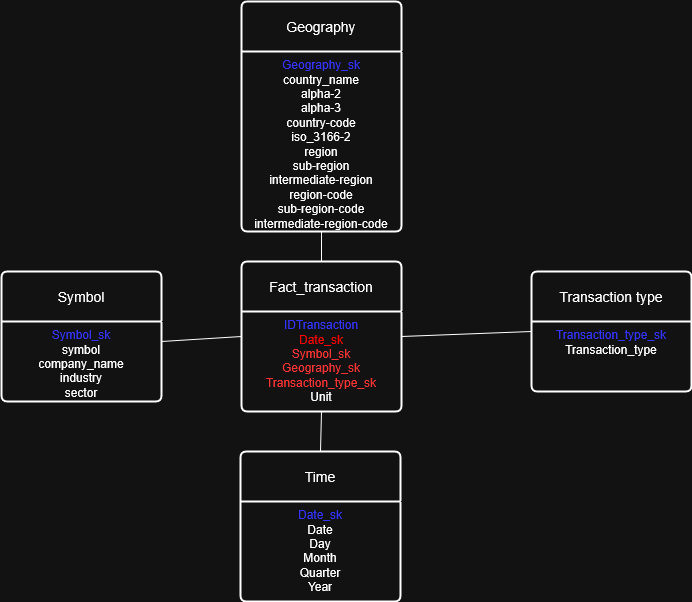

The diagram above was exported from draw.io. Its source (the exported page's mxGraphModel, read from the mxfile embedded in the PNG):
<mxGraphModel dx="1114" dy="657" grid="1" gridSize="10" guides="1" tooltips="1" connect="1" arrows="1" fold="1" page="1" pageScale="1" pageWidth="827" pageHeight="1169" math="0" shadow="0">
  <root>
    <mxCell id="0" />
    <mxCell id="1" parent="0" />
    <mxCell id="FiMSI4dsQM_DYxinIUCy-3" edge="1" parent="1" source="FiMSI4dsQM_DYxinIUCy-1" style="edgeStyle=none;rounded=0;orthogonalLoop=1;jettySize=auto;html=1;exitX=1;exitY=0.5;exitDx=0;exitDy=0;shape=wire;dashed=1;endArrow=none;endFill=0;">
      <mxGeometry relative="1" as="geometry">
        <mxPoint x="770" y="370" as="targetPoint" />
      </mxGeometry>
    </mxCell>
    <mxCell id="FiMSI4dsQM_DYxinIUCy-1" parent="1" style="swimlane;childLayout=stackLayout;horizontal=1;startSize=50;horizontalStack=0;rounded=1;fontSize=14;fontStyle=0;strokeWidth=2;resizeParent=0;resizeLast=1;shadow=0;dashed=0;align=center;arcSize=4;whiteSpace=wrap;html=1;" value="Fact_transaction" vertex="1">
      <mxGeometry height="150" width="160" x="480" y="300" as="geometry" />
    </mxCell>
    <mxCell id="FiMSI4dsQM_DYxinIUCy-2" parent="FiMSI4dsQM_DYxinIUCy-1" style="align=center;strokeColor=none;fillColor=none;spacingLeft=4;spacingRight=4;fontSize=12;verticalAlign=top;resizable=0;rotatable=0;part=1;html=1;whiteSpace=wrap;" value="&lt;div&gt;&lt;span style=&quot;color: light-dark(rgb(0, 0, 0), rgb(51, 51, 255));&quot;&gt;IDTransaction&lt;/span&gt;&lt;/div&gt;&lt;div&gt;&lt;span style=&quot;color: light-dark(rgb(0, 0, 0), rgb(255, 0, 0));&quot;&gt;Date_sk&lt;/span&gt;&lt;/div&gt;&lt;div&gt;&lt;span style=&quot;color: light-dark(transparent, rgb(255, 51, 51));&quot;&gt;Symbol_sk&lt;/span&gt;&lt;/div&gt;&lt;div&gt;&lt;span style=&quot;color: light-dark(rgb(0, 0, 0), rgb(255, 51, 51));&quot;&gt;Geography_sk&lt;/span&gt;&lt;/div&gt;&lt;div&gt;&lt;span style=&quot;color: light-dark(transparent, rgb(255, 51, 51));&quot;&gt;Transaction_type_sk&lt;/span&gt;&lt;/div&gt;&lt;div&gt;Unit&lt;/div&gt;" vertex="1">
      <mxGeometry height="100" width="160" y="50" as="geometry" />
    </mxCell>
    <mxCell id="FiMSI4dsQM_DYxinIUCy-4" parent="1" style="swimlane;childLayout=stackLayout;horizontal=1;startSize=50;horizontalStack=0;rounded=1;fontSize=14;fontStyle=0;strokeWidth=2;resizeParent=0;resizeLast=1;shadow=0;dashed=0;align=center;arcSize=4;whiteSpace=wrap;html=1;" value="Transaction type" vertex="1">
      <mxGeometry height="120" width="160" x="770" y="310" as="geometry" />
    </mxCell>
    <mxCell id="FiMSI4dsQM_DYxinIUCy-5" parent="FiMSI4dsQM_DYxinIUCy-4" style="align=center;strokeColor=none;fillColor=none;spacingLeft=4;spacingRight=4;fontSize=12;verticalAlign=top;resizable=0;rotatable=0;part=1;html=1;whiteSpace=wrap;" value="&lt;div&gt;&lt;span style=&quot;color: light-dark(rgb(0, 0, 0), rgb(51, 51, 255));&quot;&gt;Transaction_type_sk&lt;/span&gt;&lt;/div&gt;&lt;div&gt;Transaction_type&lt;/div&gt;" vertex="1">
      <mxGeometry height="70" width="160" y="50" as="geometry" />
    </mxCell>
    <mxCell id="FiMSI4dsQM_DYxinIUCy-14" edge="1" parent="1" source="FiMSI4dsQM_DYxinIUCy-10" style="edgeStyle=none;rounded=0;orthogonalLoop=1;jettySize=auto;html=1;exitX=0.5;exitY=0;exitDx=0;exitDy=0;entryX=0.5;entryY=1;entryDx=0;entryDy=0;endArrow=none;endFill=0;" target="FiMSI4dsQM_DYxinIUCy-2">
      <mxGeometry relative="1" as="geometry" />
    </mxCell>
    <mxCell id="FiMSI4dsQM_DYxinIUCy-10" parent="1" style="swimlane;childLayout=stackLayout;horizontal=1;startSize=50;horizontalStack=0;rounded=1;fontSize=14;fontStyle=0;strokeWidth=2;resizeParent=0;resizeLast=1;shadow=0;dashed=0;align=center;arcSize=4;whiteSpace=wrap;html=1;" value="Time" vertex="1">
      <mxGeometry height="150" width="160" x="479" y="490" as="geometry" />
    </mxCell>
    <mxCell id="FiMSI4dsQM_DYxinIUCy-11" parent="FiMSI4dsQM_DYxinIUCy-10" style="align=center;strokeColor=none;fillColor=none;spacingLeft=4;spacingRight=4;fontSize=12;verticalAlign=top;resizable=0;rotatable=0;part=1;html=1;whiteSpace=wrap;" value="&lt;div align=&quot;center&quot;&gt;&lt;span style=&quot;color: light-dark(rgb(0, 0, 0), rgb(51, 51, 255));&quot;&gt;Date_sk&lt;/span&gt;&lt;/div&gt;&lt;div align=&quot;center&quot;&gt;Date&lt;/div&gt;&lt;div align=&quot;center&quot;&gt;Day&lt;/div&gt;&lt;div align=&quot;center&quot;&gt;Month&lt;/div&gt;&lt;div align=&quot;center&quot;&gt;Quarter&lt;/div&gt;&lt;div align=&quot;center&quot;&gt;Year&lt;/div&gt;" vertex="1">
      <mxGeometry height="100" width="160" y="50" as="geometry" />
    </mxCell>
    <mxCell id="FiMSI4dsQM_DYxinIUCy-15" parent="1" style="swimlane;childLayout=stackLayout;horizontal=1;startSize=50;horizontalStack=0;rounded=1;fontSize=14;fontStyle=0;strokeWidth=2;resizeParent=0;resizeLast=1;shadow=0;dashed=0;align=center;arcSize=4;whiteSpace=wrap;html=1;" value="Symbol" vertex="1">
      <mxGeometry height="130" width="160" x="240" y="310" as="geometry" />
    </mxCell>
    <mxCell id="FiMSI4dsQM_DYxinIUCy-16" parent="FiMSI4dsQM_DYxinIUCy-15" style="align=center;strokeColor=none;fillColor=none;spacingLeft=4;spacingRight=4;fontSize=12;verticalAlign=top;resizable=0;rotatable=0;part=1;html=1;whiteSpace=wrap;" value="&lt;div align=&quot;center&quot;&gt;&lt;span style=&quot;color: light-dark(rgb(0, 0, 0), rgb(51, 51, 255));&quot;&gt;Symbol_sk&lt;/span&gt;&lt;/div&gt;&lt;div align=&quot;center&quot;&gt;symbol&lt;/div&gt;&lt;div align=&quot;center&quot;&gt;company_name&lt;/div&gt;&lt;div align=&quot;center&quot;&gt;industry&lt;/div&gt;&lt;div align=&quot;center&quot;&gt;sector&lt;/div&gt;" vertex="1">
      <mxGeometry height="80" width="160" y="50" as="geometry" />
    </mxCell>
    <mxCell id="FiMSI4dsQM_DYxinIUCy-17" edge="1" parent="1" source="FiMSI4dsQM_DYxinIUCy-2" style="edgeStyle=none;rounded=0;orthogonalLoop=1;jettySize=auto;html=1;exitX=0;exitY=0.25;exitDx=0;exitDy=0;entryX=1;entryY=0.25;entryDx=0;entryDy=0;endArrow=none;endFill=0;" target="FiMSI4dsQM_DYxinIUCy-16">
      <mxGeometry relative="1" as="geometry" />
    </mxCell>
    <mxCell id="FiMSI4dsQM_DYxinIUCy-18" parent="1" style="swimlane;childLayout=stackLayout;horizontal=1;startSize=50;horizontalStack=0;rounded=1;fontSize=14;fontStyle=0;strokeWidth=2;resizeParent=0;resizeLast=1;shadow=0;dashed=0;align=center;arcSize=4;whiteSpace=wrap;html=1;" value="Geography" vertex="1">
      <mxGeometry height="230" width="160" x="480" y="40" as="geometry" />
    </mxCell>
    <mxCell id="FiMSI4dsQM_DYxinIUCy-19" parent="FiMSI4dsQM_DYxinIUCy-18" style="align=center;strokeColor=none;fillColor=none;spacingLeft=4;spacingRight=4;fontSize=12;verticalAlign=top;resizable=0;rotatable=0;part=1;html=1;whiteSpace=wrap;" value="&lt;div&gt;&lt;span style=&quot;color: light-dark(rgb(0, 0, 0), rgb(51, 51, 255));&quot;&gt;Geography_sk&lt;/span&gt;&lt;/div&gt;&lt;div&gt;country_name&lt;/div&gt;&lt;div&gt;alpha-2&lt;/div&gt;&lt;div&gt;alpha-3&lt;/div&gt;&lt;div&gt;country-code&lt;/div&gt;&lt;div&gt;iso_3166-2&lt;/div&gt;&lt;div&gt;region&lt;/div&gt;&lt;div&gt;sub-region&lt;/div&gt;&lt;div&gt;intermediate-region&lt;/div&gt;&lt;div&gt;region-code&lt;/div&gt;&lt;div&gt;sub-region-code&lt;/div&gt;&lt;div&gt;intermediate-region-code&lt;/div&gt;&lt;div&gt;&lt;br&gt;&lt;/div&gt;&lt;div&gt;&lt;br&gt;&lt;/div&gt;" vertex="1">
      <mxGeometry height="180" width="160" y="50" as="geometry" />
    </mxCell>
    <mxCell id="FiMSI4dsQM_DYxinIUCy-21" edge="1" parent="1" source="FiMSI4dsQM_DYxinIUCy-19" style="edgeStyle=none;rounded=0;orthogonalLoop=1;jettySize=auto;html=1;exitX=0.5;exitY=1;exitDx=0;exitDy=0;entryX=0.5;entryY=0;entryDx=0;entryDy=0;endArrow=none;endFill=0;" target="FiMSI4dsQM_DYxinIUCy-1">
      <mxGeometry relative="1" as="geometry" />
    </mxCell>
  </root>
</mxGraphModel>